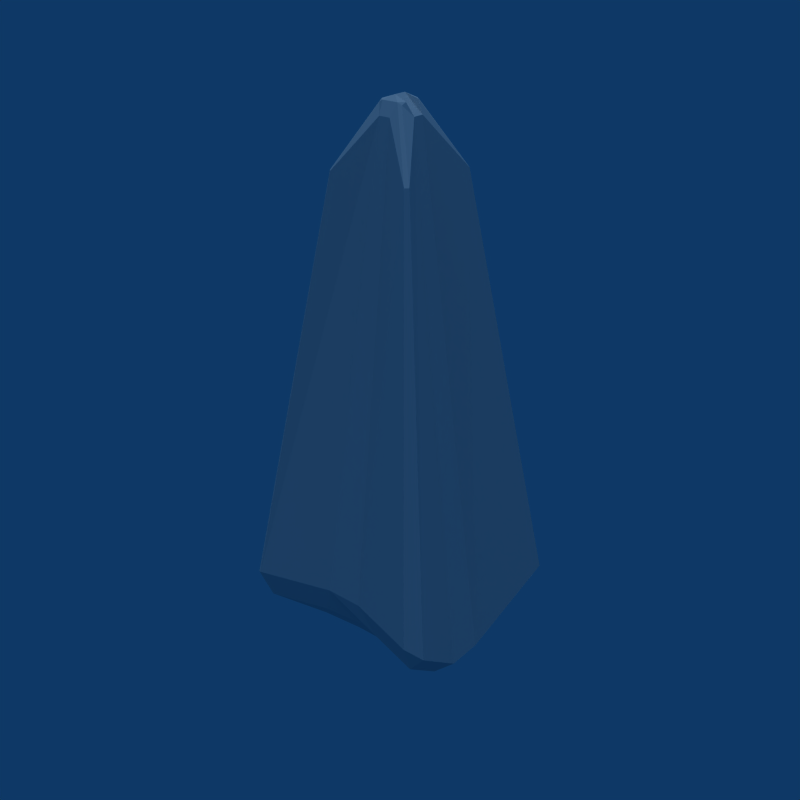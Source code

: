 # Source: Enemy_Hornet.blend  (saved by Blender 2.49.2; exported with 4.5.12 LTS)
import bpy
from mathutils import Matrix  # noqa: F401  (used for matrix-valued properties, if any)

bpy.ops.wm.read_factory_settings(use_empty=True)
scene = bpy.context.scene
scene.name = 'Scene'

# ---- collections
col_collection_1 = bpy.data.collections.new('Collection 1'); scene.collection.children.link(col_collection_1)

# ---- world
world_world = bpy.data.worlds.new('World'); scene.world = world_world
world_world.color = (0.05656, 0.2208, 0.4)
world_world.use_sun_shadow = False
world_world.sun_shadow_jitter_overblur = 0.0
world_world.cycles.sampling_method = 'MANUAL'
world_world.cycles.sample_map_resolution = 256

# ---- lights
light_lamp = bpy.data.lights.new('Lamp', 'SUN')
light_lamp.transmission_factor = 0.0
light_lamp.angle = 1.571
light_lamp.energy = 1.0
light_lamp.shadow_buffer_clip_start = 0.5
light_lamp.shadow_soft_size = 1.0
light_lamp.shadow_cascade_max_distance = 1000.0
light_lamp.cycles.use_multiple_importance_sampling = False

# ---- meshes
me_hornet = bpy.data.meshes.new('Hornet')
me_hornet.from_pydata([(-0.2089, 0.2251, 1.142), (-0.02844, 0.1034, 1.386), (-0.0962, 0.4367, -0.9349), (-0.4791, 0.549, -0.9347), (0.02844, 0.1034, 1.386), (0.2089, 0.2251, 1.142), (0.4791, 0.549, -0.9347), (0.0962, 0.4367, -0.9349), (0.2251, 0.2089, 1.142), (0.102, 0.02809, 1.387), (0.4352, 0.09338, -1.34), (0.5511, 0.491, -0.9957), (0.102, -0.02809, 1.387), (0.2251, -0.2089, 1.142), (0.5511, -0.491, -0.9957), (0.4352, -0.09338, -1.34), (0.2089, -0.2251, 1.142), (0.02844, -0.1034, 1.386), (0.0962, -0.4367, -0.9349), (0.4791, -0.549, -0.9347), (-0.02844, -0.1034, 1.386), (-0.2089, -0.2251, 1.142), (-0.4791, -0.549, -0.9347), (-0.0962, -0.4367, -0.9349), (-0.2251, -0.2089, 1.142), (-0.102, -0.02809, 1.387), (-0.4352, -0.09338, -1.34), (-0.5511, -0.491, -0.9957), (-0.102, 0.02809, 1.387), (-0.2251, 0.2089, 1.142), (-0.5511, 0.491, -0.9957), (-0.4352, 0.09338, -1.34), (-0.04146, 0.06722, 1.446), (-0.06223, 0.06223, 1.435), (-0.06722, 0.04146, 1.446), (0.06722, 0.04146, 1.446), (0.06223, 0.06223, 1.435), (0.04146, 0.06722, 1.446), (8.941e-08, 0.03197, 1.469), (7.451e-08, -0.03197, 1.469), (0.06223, -0.06223, 1.435), (0.06722, -0.04146, 1.446), (0.04146, -0.06722, 1.446), (-0.06223, -0.06223, 1.435), (-0.04146, -0.06722, 1.446), (-0.06722, -0.04146, 1.446), (-0.1612, 0.3947, -1.104), (-0.4642, 0.4815, -1.104), (-0.3774, 0.1785, -1.366), (0.3774, 0.1785, -1.366), (0.4642, 0.4815, -1.104), (0.1612, 0.3947, -1.104), (0.2406, 0.06365, -1.469), (6.093e-08, 0.3043, -1.178), (-0.2406, 0.06365, -1.469), (0.4642, -0.4815, -1.104), (0.3774, -0.1785, -1.366), (0.1612, -0.3947, -1.104), (0.2406, -0.06365, -1.469), (-0.2406, -0.06365, -1.469), (2.648e-08, -0.3043, -1.178), (-0.4642, -0.4815, -1.104), (-0.3774, -0.1785, -1.366), (-0.1612, -0.3947, -1.104)], [], [(0, 1, 2, 3), (6, 7, 4, 5), (10, 11, 8, 9), (14, 15, 12, 13), (18, 19, 16, 17), (22, 23, 20, 21), (26, 27, 24, 25), (30, 31, 28, 29), (33, 34, 32), (36, 37, 35), (41, 42, 40), (44, 45, 43), (47, 46, 48), (50, 49, 51), (53, 52, 54), (56, 55, 57), (59, 58, 60), (62, 63, 61), (0, 33, 32, 1), (7, 2, 1, 4), (29, 0, 3, 30), (2, 46, 47, 3), (4, 37, 36, 5), (11, 6, 5, 8), (51, 7, 6, 50), (35, 9, 8, 36), (15, 10, 9, 12), (10, 49, 50, 11), (12, 41, 40, 13), (19, 14, 13, 16), (56, 15, 14, 55), (42, 17, 16, 40), (23, 18, 17, 20), (18, 57, 55, 19), (20, 44, 43, 21), (27, 22, 21, 24), (63, 23, 22, 61), (45, 25, 24, 43), (31, 26, 25, 28), (26, 62, 61, 27), (28, 34, 33, 29), (48, 31, 30, 47), (34, 38, 32), (38, 35, 37), (39, 42, 41), (39, 45, 44), (48, 46, 53, 54), (52, 53, 51, 49), (54, 52, 58, 59), (60, 58, 56, 57), (59, 60, 63, 62), (5, 36, 8), (13, 40, 16), (21, 43, 24), (0, 29, 33), (3, 47, 30), (22, 27, 61), (14, 19, 55), (6, 11, 50), (4, 32, 38, 37), (7, 51, 53, 46), (12, 38, 39, 41), (15, 56, 58, 52), (17, 42, 44, 20), (39, 44, 42), (23, 63, 60, 57), (38, 25, 45, 39), (26, 31, 48, 54), (32, 4, 1), (46, 2, 7), (38, 12, 9, 35), (52, 49, 10, 15), (57, 18, 23), (25, 38, 34, 28), (54, 59, 62, 26)])
me_hornet.use_remesh_preserve_volume = False
me_hornet.use_remesh_preserve_attributes = False
me_hornet.use_mirror_vertex_groups = False
me_hornet.update()

# ---- objects
ob_hornet = bpy.data.objects.new('Hornet', me_hornet)
ob_lamp = bpy.data.objects.new('Lamp', light_lamp)

# ---- transforms, parenting, visibility, modifiers, constraints
ob_hornet.location = (0.0, 0.0, 0.0)
ob_hornet.lock_rotations_4d = False
ob_hornet.empty_display_type = 'ARROWS'
ob_hornet.lineart.crease_threshold = 0.0
ob_lamp.location = (0.0, 0.0, 0.0)
ob_lamp.scale = (1.113, 1.586, 1.0)
ob_lamp.lock_rotations_4d = False
ob_lamp.empty_display_type = 'ARROWS'
ob_lamp.lineart.crease_threshold = 0.0

# ---- collection membership
col_collection_1.objects.link(ob_hornet)
col_collection_1.objects.link(ob_lamp)

# ---- scene / render settings (as saved in the file)
scene.frame_start = 1; scene.frame_end = 250; scene.frame_set(1)
scene.render.engine = 'BLENDER_EEVEE_NEXT'
scene.render.image_settings.compression = 90
scene.render.resolution_x = 640
scene.render.resolution_y = 640
scene.render.pixel_aspect_x = 100.0
scene.render.pixel_aspect_y = 100.0
scene.render.fps = 25
scene.render.dither_intensity = 0.0
scene.render.use_compositing = False
scene.render.use_sequencer = False
scene.render.bake_margin = 2
scene.render.bake_bias = 0.0
scene.render.use_stamp_time = False
scene.render.use_stamp_date = False
scene.render.use_stamp_frame = False
scene.render.use_stamp_camera = False
scene.render.use_stamp_scene = False
scene.render.use_stamp_filename = False
scene.render.use_stamp_render_time = False
scene.render.stamp_font_size = 0
scene.cycles.use_denoising = False
scene.cycles.samples = 10
scene.cycles.sampling_pattern = 'TABULATED_SOBOL'
scene.cycles.light_sampling_threshold = 0.0
scene.cycles.use_adaptive_sampling = False
scene.cycles.use_light_tree = False
scene.cycles.blur_glossy = 0.0
scene.cycles.volume_bounces = 1
scene.cycles.pixel_filter_type = 'GAUSSIAN'
scene.cycles.sample_clamp_indirect = 0.0
scene.view_settings.view_transform = 'Raw'
bpy.context.view_layer.update()

# ---- added for rendering (the .blend has no active camera): camera
cam_auto = bpy.data.cameras.new('AutoCamera')
cam_auto.lens = 50.0
cam_auto.sensor_width = 36.0
cam_auto.clip_end = 1000.0
ob_auto_camera = bpy.data.objects.new('AutoCamera', cam_auto)
scene.collection.objects.link(ob_auto_camera)
ob_auto_camera.location = (3.07626, -3.69152, 2.46101)
ob_auto_camera.rotation_euler = (1.09748, -7.21219e-08, 0.694738)
scene.camera = ob_auto_camera
bpy.context.view_layer.update()
